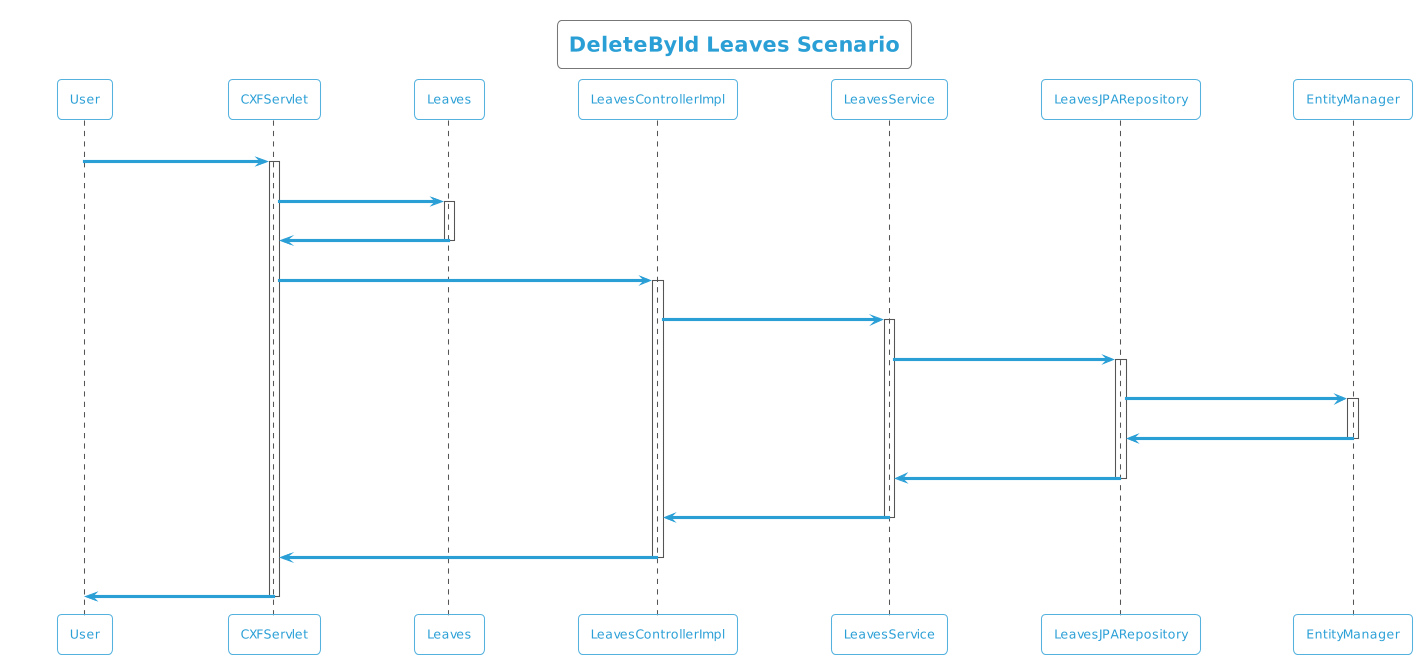

The diagram above was rendered by PlantUML. Its source (embedded in the PNG):
@startuml
!theme cyborg-outline
title DeleteById Leaves Scenario
participant User
User -> CXFServlet: DELETE, Leaves
activate CXFServlet
CXFServlet -> Leaves: << delete >>
activate Leaves
Leaves -> CXFServlet: << instance >>
deactivate Leaves
CXFServlet -> LeavesControllerImpl: delete(:Leaves)
activate LeavesControllerImpl
LeavesControllerImpl -> LeavesService: deleteById(:Leaves)
activate LeavesService
LeavesService -> LeavesJPARepository: deleteById(:Leaves)
activate LeavesJPARepository
LeavesJPARepository -> EntityManager: delete(:Leaves)
activate EntityManager
EntityManager -> LeavesJPARepository: << persisted Leaves >>
deactivate EntityManager
LeavesJPARepository -> LeavesService: << persisted Leaves >>
deactivate LeavesJPARepository
LeavesService -> LeavesControllerImpl: << persisted Leaves >>
deactivate LeavesService
LeavesControllerImpl -> CXFServlet: << persisted Leaves >>
deactivate LeavesControllerImpl
CXFServlet -> User: marshalled Leaves XML
deactivate CXFServlet
@enduml